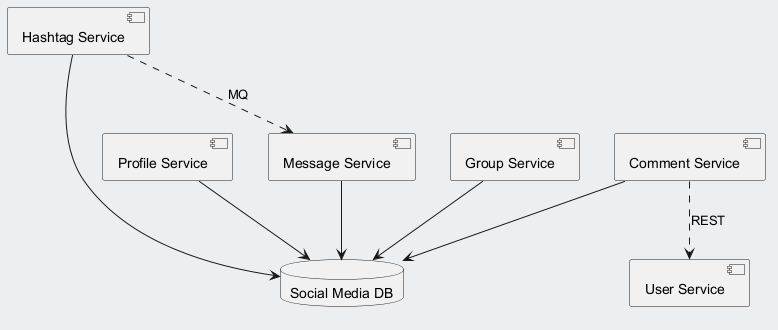

The diagram above was rendered by PlantUML. Its source (embedded in the PNG):
@startuml
skinparam backgroundColor #ECEFF1
skinparam classBackgroundColor #FFFFFF
skinparam classBorderColor #455A64
component "Hashtag Service" as C_HashtagService
component "Message Service" as C_MessageService
component "Profile Service" as C_ProfileService
component "Comment Service" as C_CommentService
component "Group Service" as C_GroupService
component "User Service" as C_UserService
database "Social Media DB" as DB_social_media
C_HashtagService --> DB_social_media
C_MessageService --> DB_social_media
C_ProfileService --> DB_social_media
C_CommentService --> DB_social_media
C_GroupService --> DB_social_media
C_HashtagService ..> C_MessageService : MQ
C_CommentService ..> C_UserService : REST
@enduml